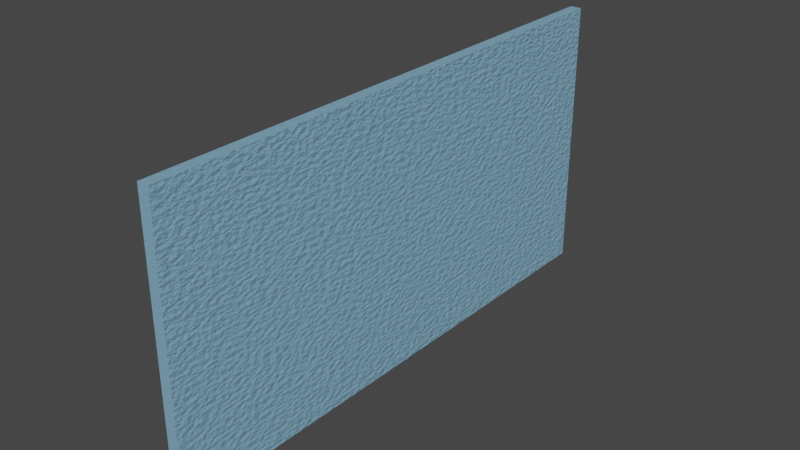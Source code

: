 # Source: ClassroomWalls.blend  (saved by Blender 3.6.11; exported with 4.5.12 LTS)
import bpy
from mathutils import Matrix  # noqa: F401  (used for matrix-valued properties, if any)

bpy.ops.wm.read_factory_settings(use_empty=True)
scene = bpy.context.scene
scene.name = 'Scene'

# ---- collections
col_collection = bpy.data.collections.new('Collection'); scene.collection.children.link(col_collection)

# ---- materials (node trees are filled in below, after node groups)
mat_blue_paint = bpy.data.materials.new('Blue Paint')
mat_blue_paint.use_transparent_shadow = False
mat_material = bpy.data.materials.new('Material')
mat_material.use_transparent_shadow = False

# ---- material node trees
mat_blue_paint.use_nodes = True; mat_blue_paint.node_tree.nodes.clear()
_N = mat_blue_paint.node_tree.nodes; _L = mat_blue_paint.node_tree.links
n0 = _N.new('ShaderNodeBsdfPrincipled'); n0.name = 'Principled BSDF'; n0.location = (374, 323)
n0.distribution = 'GGX'
n0.subsurface_method = 'RANDOM_WALK_SKIN'
n0.inputs[0].default_value = (0.2236, 0.4357, 0.6107, 1.0)
n0.inputs[3].default_value = 1.45
n0.inputs[27].default_value = (0.0, 0.0, 0.0, 1.0)
n0.inputs[28].default_value = 1.0
n1 = _N.new('ShaderNodeOutputMaterial'); n1.name = 'Material Output'; n1.location = (664, 323)
n2 = _N.new('ShaderNodeTexNoise'); n2.name = 'Noise Texture'; n2.location = (-261, 230)
n2.inputs[2].default_value = 73.9
n2.inputs[3].default_value = 5.5
n3 = _N.new('ShaderNodeBump'); n3.name = 'Bump'; n3.location = (-52, 231)
n3.inputs[0].default_value = 0.2
n3.inputs[1].default_value = 1.0
n3.inputs[2].default_value = 1.0
_L.new(n0.outputs[0], n1.inputs[0])
_L.new(n3.outputs[0], n0.inputs[5])
_L.new(n2.outputs[0], n3.inputs[3])
n1.is_active_output = True
mat_material.use_nodes = True; mat_material.node_tree.nodes.clear()
_N = mat_material.node_tree.nodes; _L = mat_material.node_tree.links
n0 = _N.new('ShaderNodeOutputMaterial'); n0.name = 'Material Output'; n0.location = (300, 300)
n1 = _N.new('ShaderNodeBsdfPrincipled'); n1.name = 'Principled BSDF'; n1.location = (10, 300)
n1.distribution = 'GGX'
n1.subsurface_method = 'RANDOM_WALK_SKIN'
n1.inputs[0].default_value = (0.5112, 0.5112, 0.5112, 1.0)
n1.inputs[3].default_value = 1.45
n1.inputs[27].default_value = (0.0, 0.0, 0.0, 1.0)
n1.inputs[28].default_value = 1.0
_L.new(n1.outputs[0], n0.inputs[0])
n0.is_active_output = True

# ---- world
world_world = bpy.data.worlds.new('World'); scene.world = world_world
world_world.use_nodes = True; world_world.node_tree.nodes.clear()
_N = world_world.node_tree.nodes; _L = world_world.node_tree.links
n0 = _N.new('ShaderNodeOutputWorld'); n0.name = 'World Output'; n0.location = (300, 300)
n1 = _N.new('ShaderNodeBackground'); n1.name = 'Background'; n1.location = (10, 300)
n1.inputs[0].default_value = (0.05088, 0.05088, 0.05088, 1.0)
_L.new(n1.outputs[0], n0.inputs[0])
n0.is_active_output = True
world_world.color = (0.05088, 0.05088, 0.05088)
world_world.use_sun_shadow = False
world_world.sun_shadow_jitter_overblur = 0.0

# ---- meshes
me_cube_002 = bpy.data.meshes.new('Cube.002')
me_cube_002.from_pydata([(-0.01997, -1.0, -1.0), (-0.01997, -1.0, 1.0), (-0.01997, 1.0, -1.0), (-0.01997, 1.0, 1.0), (0.01982, 1.0, 1.0), (0.01982, 1.0, -1.0), (0.01982, -1.0, -1.0), (0.01982, -1.0, 1.0), (-0.01997, -0.733, -0.867), (-0.01997, -0.411, -0.867), (-0.01997, -0.1614, -0.867), (-0.01997, 0.1599, -0.867), (-0.01997, 0.7306, -0.867), (-0.01997, 0.409, -0.867), (-0.01997, -0.7143, -0.867), (-0.01997, -0.4286, -0.867), (-0.01997, -0.1429, -0.867), (-0.01997, 0.1429, -0.867), (-0.01997, 0.4286, -0.867), (-0.01997, 0.7143, -0.867), (0.01982, -1.0, -0.867), (0.01982, 1.0, -0.867), (-0.01997, -1.0, -0.867), (-0.01997, 1.0, -0.867), (-0.03986, 1.0, -1.0), (-0.03986, -1.0, -1.0), (-0.02546, 1.0, -0.867), (-0.03986, 1.0, -0.9145), (-0.03986, -1.0, -0.9145), (-0.02546, -1.0, -0.867)], [], [(22, 0, 6, 20), (0, 2, 5, 6), (3, 1, 7, 4), (3, 4, 21, 23), (2, 23, 21, 5), (21, 20, 6, 5), (1, 22, 20, 7), (16, 10, 9, 15, 14, 8, 22, 29, 26, 23, 12, 19, 18, 13, 11, 17), (22, 0, 25, 28, 29), (0, 2, 24, 25), (13, 18, 19, 12, 23, 3, 1, 22, 8, 14, 15, 9, 10, 16, 17, 11), (27, 28, 25, 24), (7, 20, 21, 4), (28, 27, 26, 29), (2, 23, 26, 27, 24)])
me_cube_002.polygons.foreach_set('material_index', [0, 0, 0, 0, 0, 0, 0, 1, 1, 1, 0, 1, 0, 1, 1])
_uv = me_cube_002.uv_layers.new(name='UVMap')
_uv.uv.foreach_set('vector', [0.04335, 0.9667, 0.04335, 1.0, 0.0334, 1.0, 0.0334, 0.9667, 0.0533, 0.5, 0.0533, 1.0, 0.04335, 1.0, 0.04335, 0.5, 0.0533, 1.0, 0.0533, 0.5, 0.06325, 0.5, 0.06325, 1.0, 0.06325, 0.5, 0.07319, 0.5, 0.07319, 0.9667, 0.06325, 0.9667, 0.06325, 1.0, 0.06325, 0.9667, 0.07319, 0.9667, 0.07319, 1.0, 0.466, 0.5, 0.466, 3.518e-08, 0.4991, 3.768e-08, 0.4991, 0.5, 0.04335, 0.5, 0.04335, 0.9667, 0.0334, 0.9667, 0.0334, 0.5, 0.07817, 0.7143, 0.07817, 0.7096, 0.07817, 0.6472, 0.07817, 0.6429, 0.07817, 0.5714, 0.07817, 0.5667, 0.07817, 0.5, 0.07954, 0.5, 0.07954, 1.0, 0.07817, 1.0, 0.07817, 0.9326, 0.07817, 0.9286, 0.07817, 0.8571, 0.07817, 0.8522, 0.07817, 0.79, 0.07817, 0.7857, 0.08451, 0.5, 0.08451, 0.5333, 0.07954, 0.5333, 0.07954, 0.5119, 0.08314, 0.5, 0.07817, 0.5, 0.07817, 1.0, 0.07319, 1.0, 0.07319, 0.5, 0.9651, 0.3522, 0.9651, 0.3571, 0.9651, 0.4286, 0.9651, 0.4326, 0.9651, 0.5, 0.4991, 0.5, 0.4991, -7.019e-09, 0.9651, 2.816e-08, 0.9651, 0.06674, 0.9651, 0.07143, 0.9651, 0.1429, 0.9651, 0.1472, 0.9651, 0.2096, 0.9651, 0.2143, 0.9651, 0.2857, 0.9651, 0.29, 0.01208, 1.0, 0.01208, 0.5, 0.0334, 0.5, 0.0334, 1.0, 2.98e-08, 2.25e-15, 0.466, 3.518e-08, 0.466, 0.5, -7.947e-09, 0.5, 0.01208, 0.5, 0.01208, 1.0, 1.391e-08, 1.0, 5.166e-08, 0.5, 0.08451, 0.5333, 0.08451, 0.5, 0.08588, 0.5, 0.08948, 0.5119, 0.08948, 0.5333])
me_cube_002.materials.append(mat_blue_paint)
me_cube_002.materials.append(mat_material)
me_cube_002.update()

# ---- objects
ob_cube = bpy.data.objects.new('Cube', me_cube_002)

# ---- transforms, parenting, visibility, modifiers, constraints
ob_cube.location = (0.0, 0.0, 3.272)
ob_cube.scale = (6.736, 6.368, 3.257)
_m = ob_cube.modifiers.new('Solidify', 'SOLIDIFY')
_m.thickness = 0.0001

# ---- collection membership
col_collection.objects.link(ob_cube)

# ---- scene / render settings (as saved in the file)
scene.frame_start = 1; scene.frame_end = 250; scene.frame_set(1)
scene.render.engine = 'BLENDER_EEVEE_NEXT'
scene.cycles.sampling_pattern = 'TABULATED_SOBOL'
scene.view_settings.view_transform = 'Filmic'
bpy.context.view_layer.update()

# ---- added for rendering (the .blend has no active camera and no usable light): camera, sun
cam_auto = bpy.data.cameras.new('AutoCamera')
cam_auto.lens = 50.0
cam_auto.sensor_width = 36.0
cam_auto.clip_end = 1000.0
ob_auto_camera = bpy.data.objects.new('AutoCamera', cam_auto)
scene.collection.objects.link(ob_auto_camera)
ob_auto_camera.location = (13.1732, -15.8891, 13.8642)
ob_auto_camera.rotation_euler = (1.09748, -7.21219e-08, 0.694738)
scene.camera = ob_auto_camera
light_auto_sun = bpy.data.lights.new('AutoSun', 'SUN')
light_auto_sun.energy = 3.0
light_auto_sun.angle = 0.0523599
ob_auto_sun = bpy.data.objects.new('AutoSun', light_auto_sun)
scene.collection.objects.link(ob_auto_sun)
ob_auto_sun.rotation_euler = (0.872665, 0.174533, 0.523599)
bpy.context.view_layer.update()
